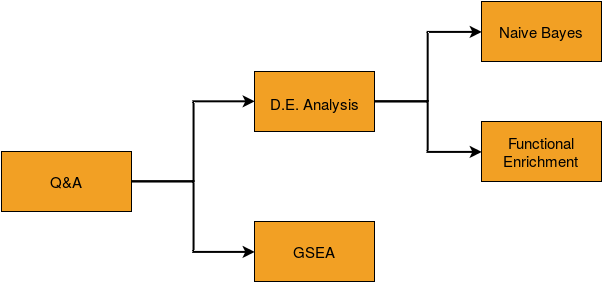

The diagram above was exported from draw.io. Its source (the exported page's mxGraphModel, read from the mxfile embedded in the PNG):
<mxGraphModel dx="1035" dy="549" grid="1" gridSize="10" guides="1" tooltips="1" connect="1" arrows="1" fold="1" page="1" pageScale="1" pageWidth="826" pageHeight="1169" background="#ffffff" math="0" shadow="0">
  <root>
    <mxCell id="0" />
    <mxCell id="1" parent="0" />
    <mxCell id="5" style="edgeStyle=orthogonalEdgeStyle;rounded=0;html=1;exitX=1;exitY=0.5;entryX=0;entryY=0.5;jettySize=auto;orthogonalLoop=1;strokeWidth=2;" edge="1" parent="1" source="2" target="3">
      <mxGeometry relative="1" as="geometry" />
    </mxCell>
    <mxCell id="7" style="edgeStyle=orthogonalEdgeStyle;rounded=0;html=1;exitX=1;exitY=0.5;entryX=0;entryY=0.5;jettySize=auto;orthogonalLoop=1;strokeWidth=2;" edge="1" parent="1" source="2" target="6">
      <mxGeometry relative="1" as="geometry" />
    </mxCell>
    <mxCell id="2" value="&lt;font style=&quot;font-size: 15px&quot; face=&quot;Helvetica&quot;&gt;Q&amp;amp;A&lt;/font&gt;" style="whiteSpace=wrap;html=1;fillColor=#F2A024;" vertex="1" parent="1">
      <mxGeometry x="100" y="200" width="130" height="60" as="geometry" />
    </mxCell>
    <mxCell id="9" style="edgeStyle=orthogonalEdgeStyle;rounded=0;html=1;exitX=1;exitY=0.5;entryX=0;entryY=0.5;jettySize=auto;orthogonalLoop=1;strokeWidth=2;" edge="1" parent="1" source="3" target="8">
      <mxGeometry relative="1" as="geometry" />
    </mxCell>
    <mxCell id="12" style="edgeStyle=orthogonalEdgeStyle;rounded=0;html=1;exitX=1;exitY=0.5;entryX=0;entryY=0.5;jettySize=auto;orthogonalLoop=1;strokeWidth=2;" edge="1" parent="1" source="3" target="11">
      <mxGeometry relative="1" as="geometry" />
    </mxCell>
    <mxCell id="3" value="&lt;font style=&quot;font-size: 20px&quot;&gt;&lt;font style=&quot;font-size: 15px&quot;&gt;D.E. Analysis&lt;/font&gt;&lt;br&gt;&lt;/font&gt;" style="whiteSpace=wrap;html=1;fillColor=#F2A024;" vertex="1" parent="1">
      <mxGeometry x="353" y="120" width="120" height="60" as="geometry" />
    </mxCell>
    <mxCell id="6" value="&lt;font style=&quot;font-size: 15px&quot;&gt;GSEA&lt;/font&gt;" style="whiteSpace=wrap;html=1;fillColor=#F2A024;" vertex="1" parent="1">
      <mxGeometry x="353" y="270" width="120" height="60" as="geometry" />
    </mxCell>
    <mxCell id="8" value="&lt;font style=&quot;font-size: 15px&quot;&gt;Functional Enrichment&lt;br&gt;&lt;/font&gt;" style="whiteSpace=wrap;html=1;fillColor=#F2A024;strokeColor=#000000;" vertex="1" parent="1">
      <mxGeometry x="580" y="170" width="120" height="60" as="geometry" />
    </mxCell>
    <mxCell id="11" value="&lt;font style=&quot;font-size: 15px&quot;&gt;Naive Bayes&lt;br&gt;&lt;/font&gt;" style="whiteSpace=wrap;html=1;fillColor=#F2A024;strokeColor=#000000;" vertex="1" parent="1">
      <mxGeometry x="580" y="50" width="120" height="60" as="geometry" />
    </mxCell>
  </root>
</mxGraphModel>